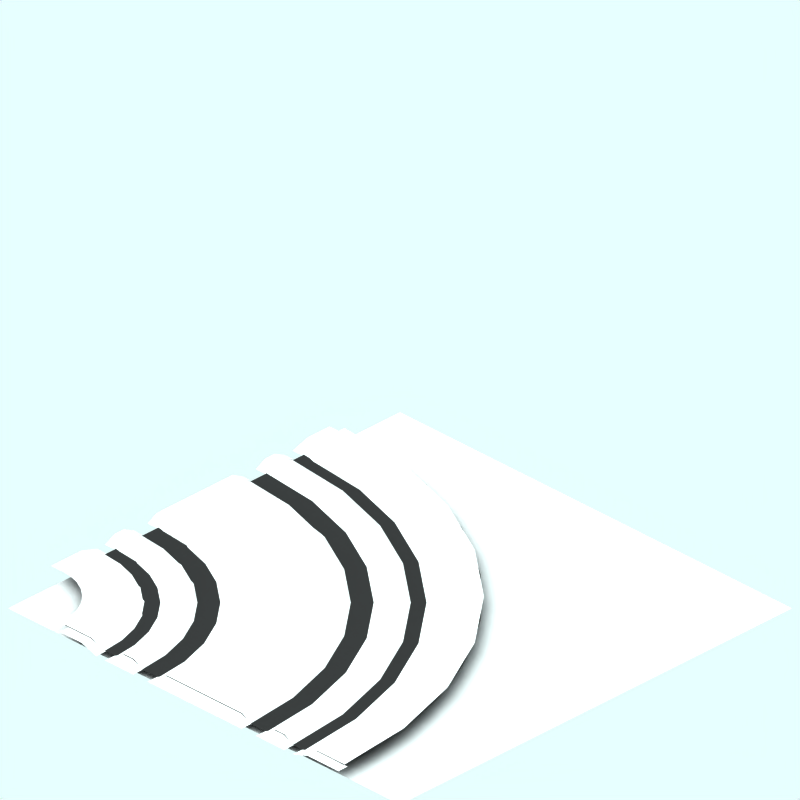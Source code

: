 # Source: sw.blend  (saved by Blender 2.42.0; exported with 4.5.12 LTS)
import bpy
from mathutils import Matrix  # noqa: F401  (used for matrix-valued properties, if any)

bpy.ops.wm.read_factory_settings(use_empty=True)
scene = bpy.context.scene
scene.name = 'Scene'

# ---- collections
col_collection_1 = bpy.data.collections.new('Collection 1'); scene.collection.children.link(col_collection_1)
col_collection_2 = bpy.data.collections.new('Collection 2'); scene.collection.children.link(col_collection_2)
col_collection_2.hide_render = True
col_collection_2.hide_viewport = True
col_collection_3 = bpy.data.collections.new('Collection 3'); scene.collection.children.link(col_collection_3)

# ---- materials (node trees are filled in below, after node groups)
mat_snow = bpy.data.materials.new('Snow')
mat_snow.alpha_threshold = 0.0
mat_snow.preview_render_type = 'FLAT'
mat_snow.roughness = 0.5
mat_snow.line_color = (0.0, 0.0, 0.0, 1.0)
mat_pavings = bpy.data.materials.new('Pavings')
mat_pavings.alpha_threshold = 0.0
mat_pavings.preview_render_type = 'CUBE'
mat_pavings.diffuse_color = (0.16, 0.16, 0.16, 1.0)
mat_pavings.specular_color = (1.0, 0.9999, 0.9999)
mat_pavings.roughness = 0.5
mat_pavings.line_color = (0.0, 0.0, 0.0, 1.0)
mat_pavingsdark = bpy.data.materials.new('PavingsDark')
mat_pavingsdark.alpha_threshold = 0.0
mat_pavingsdark.preview_render_type = 'CUBE'
mat_pavingsdark.diffuse_color = (0.16, 0.16, 0.16, 1.0)
mat_pavingsdark.specular_color = (1.0, 0.9999, 0.9999)
mat_pavingsdark.roughness = 0.5
mat_pavingsdark.line_color = (0.0, 0.0, 0.0, 1.0)
mat_markiing1_001 = bpy.data.materials.new('Markiing1.001')
mat_markiing1_001.alpha_threshold = 0.0
mat_markiing1_001.preview_render_type = 'CUBE'
mat_markiing1_001.diffuse_color = (1.0, 0.9999, 0.9999, 1.0)
mat_markiing1_001.specular_color = (1.0, 0.9999, 0.9999)
mat_markiing1_001.roughness = 0.5
mat_markiing1_001.line_color = (0.0, 0.0, 0.0, 1.0)
mat_tarmac_001 = bpy.data.materials.new('Tarmac.001')
mat_tarmac_001.alpha_threshold = 0.0
mat_tarmac_001.preview_render_type = 'CUBE'
mat_tarmac_001.diffuse_color = (0.16, 0.16, 0.16, 1.0)
mat_tarmac_001.specular_color = (1.0, 0.9999, 0.9999)
mat_tarmac_001.roughness = 0.5
mat_tarmac_001.line_color = (0.0, 0.0, 0.0, 1.0)
mat_transparent = bpy.data.materials.new('Transparent')
mat_transparent.alpha_threshold = 0.0
mat_transparent.preview_render_type = 'FLAT'
mat_transparent.roughness = 0.5

# ---- material node trees

# ---- world
world_world = bpy.data.worlds.new('World'); scene.world = world_world
world_world.color = (0.9059, 1.0, 1.0)
world_world.use_sun_shadow = False
world_world.sun_shadow_jitter_overblur = 0.0
world_world.cycles.sampling_method = 'MANUAL'
world_world.cycles.sample_map_resolution = 256

# ---- cameras
cam_camera_001 = bpy.data.cameras.new('Camera.001')
cam_camera_001.type = 'ORTHO'
cam_camera_001.passepartout_alpha = 0.2
cam_camera_001.clip_end = 100.0
cam_camera_001.lens = 35.0
cam_camera_001.ortho_scale = 12.0
cam_camera_001.display_size = 5.91
cam_camera_001.show_passepartout = False
cam_camera_001.show_safe_areas = True
cam_camera_001.dof.focus_distance = 0.0
cam_camera_001.dof.aperture_fstop = 128.0

# ---- lights
light_lamp = bpy.data.lights.new('Lamp', 'SUN')
light_lamp.transmission_factor = 0.0
light_lamp.angle = 1.571
light_lamp.energy = 0.028
light_lamp.shadow_buffer_clip_start = 0.5
light_lamp.shadow_soft_size = 1.0
light_lamp.shadow_cascade_max_distance = 1000.0
light_lamp.cycles.use_multiple_importance_sampling = False

# ---- meshes
me_circle_028 = bpy.data.meshes.new('Circle.028')
me_circle_028.from_pydata([(0.9862, 0.7951, 0.1079), (1.874, -0.2863, 0.1079), (2.533, -1.52, 0.1079), (2.939, -2.859, 0.1079), (3.076, -4.251, 0.1079), (-4.06, 2.885, 0.1079), (-2.668, 2.748, 0.1079), (-1.329, 2.342, 0.1079), (-0.09521, 1.683, 0.1079), (0.5786, 0.3886, 0.1079), (1.394, -0.6054, 0.1079), (2.001, -1.74, 0.1079), (2.374, -2.97, 0.1079), (2.5, -4.25, 0.1079), (-4.06, 2.31, 0.1079), (-2.78, 2.184, 0.1079), (-1.55, 1.811, 0.1079), (-0.4154, 1.204, 0.1079), (-4.06, 1.99, -0.01213), (-2.843, 1.87, -0.01213), (-1.672, 1.515, -0.01213), (-0.5932, 0.9384, -0.01213), (0.3524, 0.1624, -0.01213), (1.128, -0.7832, -0.01213), (1.705, -1.862, -0.01213), (2.06, -3.033, -0.01213), (2.18, -4.25, -0.01213), (-2.038, -2.228, -0.01213), (-1.682, -2.661, -0.01213), (-1.418, -3.156, -0.01213), (-1.255, -3.692, -0.01213), (-1.2, -4.25, -0.01213), (-4.06, -1.39, -0.01213), (-3.502, -1.445, -0.01213), (-2.966, -1.608, -0.01213), (-2.471, -1.872, -0.01213), (0.08382, -0.1062, 0.1079), (0.8126, -0.9942, 0.1079), (1.354, -2.007, 0.1079), (1.688, -3.107, 0.1079), (1.8, -4.25, 0.1079), (-4.06, 1.61, 0.1079), (-2.917, 1.498, 0.1079), (-1.817, 1.164, 0.1079), (-0.8042, 0.6226, 0.1079), (-4.06, 1.21, -0.01213), (-2.995, 1.105, -0.01213), (-1.971, 0.7944, -0.01213), (-1.027, 0.2898, -0.01213), (-0.1992, -0.3892, -0.01213), (0.4798, -1.217, -0.01213), (0.9844, -2.161, -0.01213), (1.295, -3.185, -0.01213), (1.4, -4.25, -0.01213), (-2.462, -2.652, -0.01213), (-2.181, -2.994, -0.01213), (-1.972, -3.385, -0.01213), (-1.843, -3.809, -0.01213), (-1.8, -4.25, -0.01213), (-4.06, -1.99, -0.01213), (-3.619, -2.033, -0.01213), (-3.195, -2.162, -0.01213), (-2.804, -2.371, -0.01213), (-2.178, -2.368, 0.1079), (-1.847, -2.771, 0.1079), (-1.601, -3.231, 0.1079), (-1.449, -3.731, 0.1079), (-1.398, -4.25, 0.1079), (-4.06, -1.588, 0.1079), (-3.541, -1.639, 0.1079), (-3.041, -1.791, 0.1079), (-2.581, -2.037, 0.1079), (-1.684, -1.874, 0.1079), (-1.266, -2.383, 0.1079), (-0.9558, -2.964, 0.1079), (-0.7646, -3.594, 0.1079), (-0.7, -4.25, 0.1079), (-4.06, -0.89, 0.1079), (-3.404, -0.9546, 0.1079), (-2.774, -1.146, 0.1079), (-2.193, -1.456, 0.1079), (0.2249, 0.03495, -0.01213), (0.9786, -0.8833, -0.01213), (1.539, -1.931, -0.01213), (1.883, -3.068, -0.01213), (2.0, -4.25, -0.01213), (-4.06, 1.81, -0.01213), (-2.878, 1.693, -0.01213), (-1.741, 1.349, -0.01213), (-0.6933, 0.7886, -0.01213), (-0.4113, -0.6013, -0.01213), (0.2304, -1.383, -0.01213), (0.7072, -2.275, -0.01213), (1.001, -3.243, -0.01213), (1.1, -4.25, -0.01213), (-4.06, 0.91, -0.01213), (-3.053, 0.8109, -0.01213), (-2.085, 0.5172, -0.01213), (-1.193, 0.04038, -0.01213), (-4.06, 1.41, 0.1079), (-2.956, 1.301, 0.1079), (-1.894, 0.9792, 0.1079), (-0.9155, 0.4561, 0.1079), (-0.05777, -0.2478, 0.1079), (0.6461, -1.105, 0.1079), (1.169, -2.084, 0.1079), (1.491, -3.146, 0.1079), (1.6, -4.25, 0.1079), (-4.06, 0.71, 0.1079), (-3.092, 0.6147, 0.1079), (-2.162, 0.3324, 0.1079), (-1.304, -0.1259, 0.1079), (-0.5527, -0.7427, 0.1079), (0.06409, -1.494, 0.1079), (0.5224, -2.352, 0.1079), (0.8047, -3.282, 0.1079), (0.9, -4.25, 0.1079), (-1.826, -2.016, -0.01213), (-1.433, -2.494, -0.01213), (-1.141, -3.041, -0.01213), (-0.9607, -3.634, -0.01213), (-0.9, -4.25, -0.01213), (-4.06, -1.09, -0.01213), (-3.444, -1.151, -0.01213), (-2.851, -1.331, -0.01213), (-2.304, -1.623, -0.01213), (-2.321, -2.511, 0.1079), (-2.015, -2.883, 0.1079), (-1.787, -3.309, 0.1079), (-1.647, -3.77, 0.1079), (-1.6, -4.25, 0.1079), (-4.06, -1.79, 0.1079), (-3.58, -1.837, 0.1079), (-3.119, -1.977, 0.1079), (-2.693, -2.205, 0.1079)], [], [(6, 5, 14), (7, 6, 14), (15, 14, 18), (7, 14, 15), (8, 7, 15), (16, 15, 18), (8, 15, 16), (16, 18, 19), (16, 19, 20), (17, 16, 20), (8, 16, 17), (87, 86, 41), (42, 87, 41), (88, 87, 42), (42, 41, 99), (0, 8, 17), (17, 20, 21), (100, 42, 99), (43, 42, 100), (88, 42, 43), (100, 99, 45), (89, 88, 43), (46, 100, 45), (101, 100, 46), (43, 100, 101), (9, 17, 21), (0, 17, 9), (44, 43, 101), (89, 43, 44), (101, 46, 47), (102, 101, 47), (44, 101, 102), (9, 21, 22), (96, 95, 108), (97, 96, 108), (102, 47, 48), (81, 89, 44), (1, 0, 9), (109, 108, 77), (97, 108, 109), (36, 44, 102), (81, 44, 36), (110, 109, 77), (97, 109, 110), (98, 97, 110), (103, 102, 48), (36, 102, 103), (10, 9, 22), (1, 9, 10), (111, 110, 77), (98, 110, 111), (103, 48, 49), (10, 22, 23), (90, 98, 111), (82, 81, 36), (37, 36, 103), (82, 36, 37), (112, 111, 77), (90, 111, 112), (104, 103, 49), (37, 103, 104), (2, 1, 10), (104, 49, 50), (91, 90, 112), (11, 10, 23), (2, 10, 11), (78, 112, 77), (113, 112, 78), (91, 112, 113), (11, 23, 24), (83, 82, 37), (78, 77, 122), (79, 78, 122), (113, 78, 79), (38, 37, 104), (83, 37, 38), (79, 122, 123), (105, 104, 50), (38, 104, 105), (80, 79, 123), (113, 79, 80), (80, 123, 124), (105, 50, 51), (80, 124, 125), (92, 91, 113), (33, 32, 68), (34, 33, 68), (72, 80, 125), (113, 80, 72), (114, 113, 72), (92, 113, 114), (3, 2, 11), (131, 68, 59), (69, 68, 131), (34, 68, 69), (35, 34, 69), (72, 125, 117), (70, 69, 131), (35, 69, 70), (12, 11, 24), (3, 11, 12), (132, 131, 59), (70, 131, 132), (71, 70, 132), (35, 70, 71), (133, 132, 59), (71, 132, 133), (12, 24, 25), (27, 35, 71), (73, 72, 117), (114, 72, 73), (84, 83, 38), (60, 133, 59), (134, 133, 60), (71, 133, 134), (39, 38, 105), (84, 38, 39), (73, 117, 118), (134, 60, 61), (63, 71, 134), (27, 71, 63), (106, 105, 51), (39, 105, 106), (106, 51, 52), (134, 61, 62), (126, 134, 62), (63, 134, 126), (28, 27, 63), (93, 92, 114), (115, 114, 73), (93, 114, 115), (64, 63, 126), (28, 63, 64), (126, 62, 54), (74, 73, 118), (115, 73, 74), (74, 118, 119), (127, 126, 54), (64, 126, 127), (127, 54, 55), (29, 28, 64), (65, 64, 127), (29, 64, 65), (4, 3, 12), (128, 127, 55), (65, 127, 128), (75, 74, 119), (115, 74, 75), (13, 12, 25), (4, 12, 13), (128, 55, 56), (13, 25, 26), (75, 119, 120), (85, 84, 39), (40, 39, 106), (85, 39, 40), (107, 106, 52), (40, 106, 107), (30, 29, 65), (107, 52, 53), (66, 65, 128), (30, 65, 66), (94, 93, 115), (116, 115, 75), (94, 115, 116), (129, 128, 56), (66, 128, 129), (129, 56, 57), (76, 75, 120), (116, 75, 76), (76, 120, 121), (31, 30, 66), (67, 66, 129), (31, 66, 67), (130, 129, 57), (67, 129, 130), (130, 57, 58)])
me_circle_028.materials.append(mat_snow)
me_circle_028.use_remesh_preserve_volume = False
me_circle_028.use_remesh_preserve_attributes = False
me_circle_028.use_mirror_vertex_groups = False
me_circle_028.update()
me_circle_010 = bpy.data.meshes.new('Circle.010')
me_circle_010.from_pydata([(-2.589, -2.779, -0.01213), (-2.33, -3.094, -0.01213), (-2.138, -3.454, -0.01213), (-2.02, -3.844, -0.01213), (-1.98, -4.25, -0.01213), (-4.06, -2.17, -0.01213), (-3.654, -2.21, -0.01213), (-3.264, -2.328, -0.01213), (-2.904, -2.52, -0.01213), (-2.815, -3.005, 0.1079), (-2.597, -3.272, 0.1079), (-2.434, -3.576, 0.1079), (-2.334, -3.907, 0.1079), (-2.3, -4.25, 0.1079), (-4.06, -2.49, 0.1079), (-3.717, -2.524, 0.1079), (-3.386, -2.624, 0.1079), (-3.082, -2.787, 0.1079), (-3.275, -3.465, 0.1079), (-3.137, -3.633, 0.1079), (-3.034, -3.825, 0.1079), (-2.971, -4.033, 0.1079), (-2.95, -4.25, 0.1079), (-4.06, -3.14, 0.1079), (-3.843, -3.161, 0.1079), (-3.635, -3.224, 0.1079), (-3.443, -3.327, 0.1079)], [], [(6, 5, 14), (7, 6, 14), (8, 7, 14), (15, 14, 23), (8, 14, 15), (0, 8, 15), (16, 15, 23), (0, 15, 16), (17, 16, 23), (0, 16, 17), (1, 0, 17), (9, 17, 23), (1, 17, 9), (10, 9, 23), (1, 9, 10), (2, 1, 10), (10, 23, 24), (10, 24, 25), (10, 25, 26), (11, 10, 26), (2, 10, 11), (11, 26, 18), (3, 2, 11), (11, 18, 19), (12, 11, 19), (3, 11, 12), (12, 19, 20), (12, 20, 21), (4, 3, 12), (13, 12, 21), (4, 12, 13), (13, 21, 22)])
me_circle_010.materials.append(mat_snow)
me_circle_010.use_remesh_preserve_volume = False
me_circle_010.use_remesh_preserve_attributes = False
me_circle_010.use_mirror_vertex_groups = False
me_circle_010.update()
me_circle_003 = bpy.data.meshes.new('Circle.003')
me_circle_003.from_pydata([(-2.851, 4.057, 0.1001), (-2.858, 3.92, 0.1001), (-2.878, 3.784, 0.1001), (-2.911, 3.65, 0.1001), (-2.958, 3.521, 0.1001), (-3.016, 3.397, 0.1001), (-3.087, 3.279, 0.1001), (-3.169, 3.169, 0.1001), (-3.261, 3.067, 0.1001), (-3.363, 2.975, 0.1001), (-3.473, 2.893, 0.1001), (-3.591, 2.822, 0.1001), (-3.715, 2.764, 0.1001), (-3.845, 2.717, 0.1001), (-3.978, 2.684, 0.1001), (-4.114, 2.664, 0.1001), (-4.249, 2.66, 0.1001), (-3.052, 4.058, 0.1001), (-3.057, 3.94, 0.1001), (-3.075, 3.824, 0.1001), (-3.103, 3.709, 0.1001), (-3.143, 3.599, 0.1001), (-3.193, 3.492, 0.1001), (-3.254, 3.391, 0.1001), (-3.324, 3.296, 0.1001), (-3.403, 3.209, 0.1001), (-3.49, 3.13, 0.1001), (-3.585, 3.06, 0.1001), (-3.686, 2.999, 0.1001), (-3.792, 2.949, 0.1001), (-3.903, 2.909, 0.1001), (-4.017, 2.881, 0.1001), (-4.134, 2.864, 0.1001), (-4.25, 2.86, 0.1001)], [], [(0, 1, 18, 17), (2, 1, 18, 19), (3, 2, 19, 20), (4, 3, 20, 21), (5, 4, 21, 22), (6, 5, 22, 23), (7, 6, 23, 24), (8, 7, 24, 25), (9, 8, 25, 26), (10, 9, 26, 27), (11, 10, 27, 28), (12, 11, 28, 29), (13, 12, 29, 30), (14, 13, 30, 31), (15, 14, 31, 32), (16, 15, 32, 33)])
me_circle_003.materials.append(mat_pavings)
me_circle_003.use_remesh_preserve_volume = False
me_circle_003.use_remesh_preserve_attributes = False
me_circle_003.use_mirror_vertex_groups = False
me_circle_003.update()
me_circle_002 = bpy.data.meshes.new('Circle.002')
me_circle_002.from_pydata([(2.661, 4.058, 0.1001), (2.628, 3.38, 0.1001), (2.528, 2.708, 0.1001), (2.363, 2.049, 0.1001), (2.134, 1.41, 0.1001), (1.844, 0.7955, 0.1001), (1.494, 0.2129, 0.1001), (1.09, -0.3326, 0.1001), (0.6337, -0.8359, 0.1001), (0.1304, -1.292, 0.1001), (-0.4152, -1.697, 0.1001), (-0.9978, -2.046, 0.1001), (-1.612, -2.336, 0.1001), (-2.251, -2.565, 0.1001), (-2.91, -2.73, 0.1001), (-3.582, -2.83, 0.1001), (-4.253, -2.851, 0.1001), (2.859, 4.058, 0.1001), (2.825, 3.359, 0.1001), (2.723, 2.668, 0.1001), (2.553, 1.99, 0.1001), (2.317, 1.332, 0.1001), (2.018, 0.6998, 0.1001), (1.659, 0.1002, 0.1001), (1.243, -0.4613, 0.1001), (0.7731, -0.9792, 0.1001), (0.2552, -1.449, 0.1001), (-0.3063, -1.865, 0.1001), (-0.9059, -2.224, 0.1001), (-1.538, -2.523, 0.1001), (-2.196, -2.759, 0.1001), (-2.874, -2.929, 0.1001), (-3.566, -3.031, 0.1001), (-4.256, -3.053, 0.1001)], [], [(1, 0, 17, 18), (1, 2, 19, 18), (3, 2, 19, 20), (4, 3, 20, 21), (5, 4, 21, 22), (5, 6, 23, 22), (7, 6, 23, 24), (8, 7, 24, 25), (9, 8, 25, 26), (10, 9, 26, 27), (11, 10, 27, 28), (12, 11, 28, 29), (13, 12, 29, 30), (14, 13, 30, 31), (15, 14, 31, 32), (16, 15, 32, 33)])
me_circle_002.materials.append(mat_pavings)
me_circle_002.use_remesh_preserve_volume = False
me_circle_002.use_remesh_preserve_attributes = False
me_circle_002.use_mirror_vertex_groups = False
me_circle_002.update()
me_circle_001 = bpy.data.meshes.new('Circle.001')
me_circle_001.from_pydata([(-2.851, 4.057, 4.578e-05), (-2.858, 3.92, 4.578e-05), (-2.878, 3.784, 4.578e-05), (-2.911, 3.65, 4.578e-05), (-2.958, 3.521, 4.578e-05), (-3.016, 3.397, 4.578e-05), (-3.087, 3.279, 4.578e-05), (-3.169, 3.169, 4.578e-05), (-3.261, 3.067, 4.578e-05), (-3.363, 2.975, 4.578e-05), (-3.473, 2.893, 4.578e-05), (-3.591, 2.822, 4.578e-05), (-3.715, 2.764, 4.578e-05), (-3.845, 2.717, 4.578e-05), (-3.978, 2.684, 4.578e-05), (-4.114, 2.664, 4.578e-05), (-4.249, 2.66, 4.578e-05), (-2.851, 4.057, 0.1001), (-2.858, 3.92, 0.1001), (-2.878, 3.784, 0.1001), (-2.911, 3.65, 0.1001), (-2.958, 3.521, 0.1001), (-3.016, 3.397, 0.1001), (-3.087, 3.279, 0.1001), (-3.169, 3.169, 0.1001), (-3.261, 3.067, 0.1001), (-3.363, 2.975, 0.1001), (-3.473, 2.893, 0.1001), (-3.591, 2.822, 0.1001), (-3.715, 2.764, 0.1001), (-3.845, 2.717, 0.1001), (-3.978, 2.684, 0.1001), (-4.114, 2.664, 0.1001), (-4.249, 2.66, 0.1001)], [], [(1, 0, 17, 18), (2, 1, 18, 19), (3, 2, 19, 20), (4, 3, 20, 21), (5, 4, 21, 22), (6, 5, 22, 23), (7, 6, 23, 24), (8, 7, 24, 25), (9, 8, 25, 26), (10, 9, 26, 27), (11, 10, 27, 28), (12, 11, 28, 29), (13, 12, 29, 30), (14, 13, 30, 31), (15, 14, 31, 32), (16, 15, 32, 33)])
me_circle_001.materials.append(mat_pavingsdark)
me_circle_001.use_remesh_preserve_volume = False
me_circle_001.use_remesh_preserve_attributes = False
me_circle_001.use_mirror_vertex_groups = False
me_circle_001.update()
me_circle = bpy.data.meshes.new('Circle')
me_circle.from_pydata([(2.661, 4.058, 4.578e-05), (2.628, 3.38, 4.578e-05), (2.528, 2.708, 4.578e-05), (2.363, 2.049, 4.578e-05), (2.134, 1.41, 4.578e-05), (1.844, 0.7955, 4.578e-05), (1.494, 0.2129, 4.578e-05), (1.09, -0.3326, 4.578e-05), (0.6337, -0.8359, 4.578e-05), (0.1304, -1.292, 4.578e-05), (-0.4152, -1.697, 4.578e-05), (-0.9978, -2.046, 4.578e-05), (-1.612, -2.336, 4.578e-05), (-2.251, -2.565, 4.578e-05), (-2.91, -2.73, 4.578e-05), (-3.582, -2.83, 4.578e-05), (-4.253, -2.851, 4.578e-05), (2.661, 4.058, 0.1001), (2.628, 3.38, 0.1001), (2.528, 2.708, 0.1001), (2.363, 2.049, 0.1001), (2.134, 1.41, 0.1001), (1.844, 0.7955, 0.1001), (1.494, 0.2129, 0.1001), (1.09, -0.3326, 0.1001), (0.6337, -0.8359, 0.1001), (0.1304, -1.292, 0.1001), (-0.4152, -1.697, 0.1001), (-0.9978, -2.046, 0.1001), (-1.612, -2.336, 0.1001), (-2.251, -2.565, 0.1001), (-2.91, -2.73, 0.1001), (-3.582, -2.83, 0.1001), (-4.253, -2.851, 0.1001)], [], [(1, 0, 17, 18), (2, 1, 18, 19), (3, 2, 19, 20), (4, 3, 20, 21), (5, 4, 21, 22), (6, 5, 22, 23), (7, 6, 23, 24), (8, 7, 24, 25), (9, 8, 25, 26), (10, 9, 26, 27), (11, 10, 27, 28), (12, 11, 28, 29), (13, 12, 29, 30), (14, 13, 30, 31), (15, 14, 31, 32), (16, 15, 32, 33)])
me_circle.materials.append(mat_pavingsdark)
me_circle.use_remesh_preserve_volume = False
me_circle.use_remesh_preserve_attributes = False
me_circle.use_mirror_vertex_groups = False
me_circle.update()
me_circle_009 = bpy.data.meshes.new('Circle.009')
me_circle_009.from_pydata([(-0.1984, 3.658, 0.01024), (-0.257, 3.263, 0.01024), (-0.354, 2.876, 0.01024), (-0.4884, 2.5, 0.01024), (-1.102, 1.476, 0.01024), (-1.37, 1.181, 0.01024), (-1.666, 0.9126, 0.01024), (-2.69, 0.2989, 0.01024), (-3.066, 0.1644, 0.01024), (-3.453, 0.06741, 0.01024), (-3.848, 0.008839, 0.01024), (-0.02197, 3.641, 0.01024), (-0.08309, 3.229, 0.01024), (-0.1843, 2.825, 0.01024), (-0.3246, 2.433, 0.01024), (-0.9651, 1.364, 0.01024), (-1.245, 1.055, 0.01024), (-1.553, 0.7757, 0.01024), (-2.622, 0.1353, 0.01024), (-3.014, -0.005047, 0.01024), (-3.418, -0.1063, 0.01024), (-3.83, -0.1674, 0.01024), (-0.9832, 1.637, 0.01024), (-0.841, 1.531, 0.01024), (-1.721, 0.6516, 0.01024), (-1.826, 0.7937, 0.01024)], [], [(1, 0, 11, 12), (2, 1, 12, 13), (3, 2, 13, 14), (5, 4, 15, 16), (6, 5, 16, 17), (8, 7, 18, 19), (9, 8, 19, 20), (10, 9, 20, 21), (17, 24, 25, 6), (4, 22, 23, 15)])
me_circle_009.materials.append(mat_markiing1_001)
me_circle_009.use_remesh_preserve_volume = False
me_circle_009.use_remesh_preserve_attributes = False
me_circle_009.use_mirror_vertex_groups = False
me_circle_009.update()
me_circle_005 = bpy.data.meshes.new('Circle.005')
me_circle_005.from_pydata([(-2.851, 4.057, 4.578e-05), (-2.858, 3.92, 4.578e-05), (-2.878, 3.784, 4.578e-05), (-2.911, 3.65, 4.578e-05), (-2.958, 3.521, 4.578e-05), (-3.016, 3.397, 4.578e-05), (-3.087, 3.279, 4.578e-05), (-3.169, 3.169, 4.578e-05), (-3.261, 3.067, 4.578e-05), (-3.363, 2.975, 4.578e-05), (-3.473, 2.893, 4.578e-05), (-3.591, 2.822, 4.578e-05), (-3.715, 2.764, 4.578e-05), (-3.845, 2.717, 4.578e-05), (-3.978, 2.684, 4.578e-05), (-4.114, 2.664, 4.578e-05), (-4.249, 2.66, 4.578e-05), (2.661, 4.058, 4.578e-05), (2.628, 3.38, 4.578e-05), (2.528, 2.708, 4.578e-05), (2.363, 2.049, 4.578e-05), (2.134, 1.41, 4.578e-05), (1.844, 0.7955, 4.578e-05), (1.494, 0.2129, 4.578e-05), (1.09, -0.3326, 4.578e-05), (0.6337, -0.8359, 4.578e-05), (0.1304, -1.292, 4.578e-05), (-0.4152, -1.697, 4.578e-05), (-0.9978, -2.046, 4.578e-05), (-1.612, -2.336, 4.578e-05), (-2.251, -2.565, 4.578e-05), (-2.91, -2.73, 4.578e-05), (-3.582, -2.83, 4.578e-05), (-4.253, -2.851, 4.578e-05)], [], [(1, 0, 17, 18), (2, 1, 18, 19), (3, 2, 19, 20), (4, 3, 20, 21), (5, 4, 21, 22), (6, 5, 22, 23), (7, 6, 23, 24), (8, 7, 24, 25), (9, 8, 25, 26), (10, 9, 26, 27), (11, 10, 27, 28), (12, 11, 28, 29), (13, 12, 29, 30), (14, 13, 30, 31), (15, 14, 31, 32), (16, 15, 32, 33)])
me_circle_005.materials.append(mat_tarmac_001)
me_circle_005.use_remesh_preserve_volume = False
me_circle_005.use_remesh_preserve_attributes = False
me_circle_005.use_mirror_vertex_groups = False
me_circle_005.update()
me_plane_005 = bpy.data.meshes.new('Plane.005')
me_plane_005.from_pydata([(4.25, 4.06, -0.09987), (4.25, -4.25, -0.09987), (-4.06, -4.25, -0.09987), (-4.06, 4.06, -0.09987)], [], [(0, 3, 2, 1)])
me_plane_005.materials.append(mat_transparent)
me_plane_005.use_remesh_preserve_volume = False
me_plane_005.use_remesh_preserve_attributes = False
me_plane_005.use_mirror_vertex_groups = False
me_plane_005.update()
me_cube_002 = bpy.data.meshes.new('Cube.002')
me_cube_002.from_pydata([(-3.14, 0.1003, -4.06), (-2.17, 9.105e-07, -4.06), (-2.49, 0.1003, -4.06), (2.31, 0.1003, -4.06), (1.99, -5.201e-07, -4.06), (2.77, 0.1003, -4.06), (-1.79, 0.1, -4.06), (-1.99, -2.14e-07, -4.06), (-1.39, 6.8e-07, -4.06), (-1.59, 0.1, -4.06), (1.41, 0.1, -4.06), (1.21, -2.14e-07, -4.06), (1.81, 6.8e-07, -4.06), (1.61, 0.1, -4.06), (-0.89, 0.1, -4.06), (-1.09, -2.14e-07, -4.06), (0.91, 6.8e-07, -4.06), (0.71, 0.1, -4.06), (-4.25, 0.1, 0.89), (-4.25, -6.028e-07, 1.09), (-4.25, 4.422e-07, -0.91), (-4.25, 0.1, -0.71), (-4.25, 0.1, 1.79), (-4.25, -6.708e-07, 1.99), (-4.25, 2.686e-07, 1.39), (-4.25, 0.1, 1.59), (-4.25, 0.1, -1.41), (-4.25, -4.292e-07, -1.21), (-4.25, 5.102e-07, -1.81), (-4.25, 0.1, -1.61), (-4.25, 0.1003, 3.14), (-4.25, 4.401e-07, 2.17), (-4.25, 0.1003, 2.49), (-4.25, 0.1003, -2.31), (-4.25, -6.763e-07, -1.99), (-4.25, 0.1003, -2.77), (-4.45, 0.1003, -2.77), (-4.45, -6.763e-07, -1.99), (-4.45, 0.1003, -2.31), (-4.45, 0.1003, 2.49), (-4.45, 4.401e-07, 2.17), (-4.45, 0.1003, 3.14), (-4.45, 0.1, -1.61), (-4.45, 5.102e-07, -1.81), (-4.45, -4.292e-07, -1.21), (-4.45, 0.1, -1.41), (-4.45, 0.1, 1.59), (-4.45, 2.686e-07, 1.39), (-4.45, -6.708e-07, 1.99), (-4.45, 0.1, 1.79), (-4.45, 0.1, -0.71), (-4.45, 4.422e-07, -0.91), (-4.45, -6.028e-07, 1.09), (-4.45, 0.1, 0.89), (0.71, 0.1, -4.26), (0.91, 5.211e-07, -4.26), (-1.09, -3.73e-07, -4.26), (-0.89, 0.1, -4.26), (1.61, 0.1, -4.26), (1.81, 5.211e-07, -4.26), (1.21, -3.73e-07, -4.26), (1.41, 0.1, -4.26), (-1.59, 0.1, -4.26), (-1.39, 5.211e-07, -4.26), (-1.99, -3.73e-07, -4.26), (-1.79, 0.1, -4.26), (2.77, 0.1003, -4.26), (1.99, -6.79e-07, -4.26), (2.31, 0.1003, -4.26), (-2.49, 0.1003, -4.26), (-2.17, 7.515e-07, -4.26), (-3.14, 0.1003, -4.26)], [], [(6, 9, 8, 7), (10, 13, 12, 11), (14, 17, 16, 15), (18, 21, 20, 19), (22, 25, 24, 23), (26, 29, 28, 27), (35, 33, 38, 36), (34, 33, 38, 37), (32, 30, 41, 39), (32, 31, 40, 39), (29, 26, 45, 42), (28, 29, 42, 43), (27, 28, 43, 44), (26, 27, 44, 45), (25, 22, 49, 46), (24, 25, 46, 47), (23, 24, 47, 48), (22, 23, 48, 49), (21, 18, 53, 50), (20, 21, 50, 51), (19, 20, 51, 52), (18, 19, 52, 53), (51, 50, 53, 52), (47, 46, 49, 48), (43, 42, 45, 44), (17, 14, 57, 54), (16, 17, 54, 55), (15, 16, 55, 56), (14, 15, 56, 57), (13, 10, 61, 58), (12, 13, 58, 59), (11, 12, 59, 60), (10, 11, 60, 61), (9, 6, 65, 62), (8, 9, 62, 63), (7, 8, 63, 64), (6, 7, 64, 65), (5, 3, 68, 66), (4, 3, 68, 67), (2, 0, 71, 69), (2, 1, 70, 69), (63, 62, 65, 64), (59, 58, 61, 60), (55, 54, 57, 56)])
me_cube_002.materials.append(mat_snow)
me_cube_002.use_remesh_preserve_volume = False
me_cube_002.use_remesh_preserve_attributes = False
me_cube_002.use_mirror_vertex_groups = False
me_cube_002.update()
me_sphere = bpy.data.meshes.new('Sphere')
me_sphere.from_pydata([(-1.333e-06, 1.25e-06, 31.62), (-22.88, 16.62, 14.14), (8.74, 26.9, 14.14), (28.28, 4.856e-07, 14.14), (-8.74, 26.9, -14.14), (22.88, 16.62, -14.14), (-28.28, -7.508e-07, -14.14), (1.432e-06, -1.515e-06, -31.62), (-13.45, 9.772, 26.9), (5.137, 15.81, 26.9), (-8.313, 25.58, 16.63), (-26.9, 5.941e-07, 16.63), (16.63, 1.043e-06, 26.9), (21.76, 15.81, 16.63), (-30.08, 9.772, -1.941e-06), (-18.59, 25.58, -2.13e-06), (4.973e-08, 31.62, -1.581e-06), (18.59, 25.58, -5.047e-07), (30.08, 9.772, 6.886e-07), (-21.76, 15.81, -16.63), (8.313, 25.58, -16.63), (26.9, -8.593e-07, -16.63), (-16.63, -1.308e-06, -26.9), (-5.137, 15.81, -26.9), (13.45, 9.772, -26.9), (-24.33, 17.68, -2.035e-06), (-20.73, 21.1, 7.071), (-21.46, 21.63, -2.082e-06), (-19.66, 23.34, 3.536), (-22.53, 19.39, 3.536), (-22.9, 19.65, -2.059e-06), (-20.02, 23.61, -2.106e-06), (-20.2, 22.22, 5.303), (-19.12, 24.46, 1.768), (-21.63, 20.25, 5.303), (-23.43, 18.53, 1.768), (-20.56, 22.49, 1.768), (-21.1, 21.37, 3.536), (-22.0, 20.51, 1.768), (-22.18, 20.64, -2.071e-06), (-20.74, 22.62, -2.094e-06), (-19.93, 22.78, 4.419), (-19.39, 23.9, 2.652), (-22.08, 19.82, 4.419), (-22.98, 18.96, 2.652), (-21.01, 22.06, 0.8839), (-20.11, 22.92, 2.652), (-21.82, 20.38, 3.536), (-20.38, 22.36, 3.536), (-21.73, 21.07, 0.8839), (-22.26, 19.95, 2.652), (-20.29, 23.05, 0.8839), (-19.57, 24.04, 0.8839), (-19.84, 23.48, 1.768), (-20.83, 21.93, 2.652), (-21.55, 20.94, 2.652), (-21.28, 21.5, 1.768), (-23.16, 19.09, 0.8839), (-22.45, 20.08, 0.8839), (-22.71, 19.52, 1.768), (-21.37, 20.81, 4.419), (-20.65, 21.8, 4.419), (-20.92, 21.24, 5.303), (-6.725, 4.886, 29.26), (-18.17, 13.2, 20.52), (2.569, 7.906, 29.26), (6.939, 21.36, 20.52), (0.2137, 26.24, 15.38), (-15.6, 21.1, 15.38), (-24.89, 8.312, 15.38), (-29.18, 4.886, -7.071), (-26.48, 13.2, 7.071), (-13.66, 26.24, -7.071), (4.37, 29.26, 7.071), (-4.37, 29.26, -7.071), (13.66, 26.24, 7.071), (20.73, 21.1, -7.071), (-25.02, 7.906, -15.38), (-15.25, 21.36, -15.38), (-0.2137, 26.24, -15.38), (15.6, 21.1, -15.38), (-22.45, -1.03e-06, -20.52), (-8.313, -1.412e-06, -29.26), (-6.939, 21.36, -20.52), (-2.569, 7.906, -29.26), (18.17, 13.2, -20.52), (6.725, 4.886, -29.26), (-10.88, 17.68, 21.76), (-4.156, 12.79, 26.9), (-1.588, 20.7, 21.76), (-20.17, 4.886, 21.76), (-28.49, 4.886, 8.313), (-4.156, 28.6, 8.313), (-13.45, 25.58, 8.313), (-9.294, 28.6, -1.855e-06), (-25.92, 12.79, -8.313), (-20.17, 20.7, -8.313), (4.156, 28.6, -8.313), (9.294, 28.6, -1.043e-06), (13.45, 25.58, -8.313), (-13.45, 15.81, -21.76), (-19.19, 7.906, -21.76), (-10.88, 7.906, -26.9), (10.88, 17.68, -21.76), (1.588, 20.7, -21.76), (4.156, 12.79, -26.9), (-19.08, 24.81, 0.4419)], [], [(9, 13, 12), (3, 12, 13), (18, 3, 13), (13, 17, 18), (21, 18, 5), (30, 25, 19), (26, 32, 10), (25, 35, 1), (34, 26, 1), (31, 40, 19), (40, 27, 19), (27, 39, 19), (39, 30, 19), (32, 41, 10), (41, 28, 10), (28, 42, 10), (42, 33, 10), (51, 36, 45), (45, 40, 51), (31, 51, 40), (40, 45, 27), (51, 31, 52), (52, 53, 51), (36, 51, 53), (53, 52, 33), (42, 28, 46), (46, 53, 42), (33, 42, 53), (53, 46, 36), (54, 36, 46), (46, 48, 54), (37, 54, 48), (48, 46, 28), (54, 37, 55), (55, 56, 54), (36, 54, 56), (56, 55, 38), (49, 27, 45), (45, 56, 49), (38, 49, 56), (56, 45, 36), (50, 38, 55), (55, 47, 50), (29, 50, 47), (47, 55, 37), (30, 57, 25), (57, 35, 25), (57, 30, 58), (58, 59, 57), (35, 57, 59), (59, 58, 38), (50, 29, 44), (44, 59, 50), (38, 50, 59), (59, 44, 35), (49, 38, 58), (58, 39, 49), (27, 49, 39), (39, 58, 30), (60, 34, 43), (43, 47, 60), (37, 60, 47), (47, 43, 29), (60, 37, 61), (61, 62, 60), (34, 60, 62), (62, 61, 32), (34, 62, 26), (62, 32, 26), (41, 32, 61), (61, 48, 41), (28, 41, 48), (48, 61, 37), (35, 44, 1), (44, 29, 1), (29, 43, 1), (43, 34, 1), (68, 10, 87), (87, 64, 68), (1, 68, 64), (64, 87, 8), (88, 8, 87), (87, 89, 88), (9, 88, 89), (89, 87, 10), (67, 2, 66), (66, 89, 67), (10, 67, 89), (89, 66, 9), (88, 9, 65), (65, 63, 88), (8, 88, 63), (65, 0, 63), (90, 11, 69), (69, 64, 90), (8, 90, 64), (64, 69, 1), (9, 66, 13), (66, 2, 13), (0, 65, 12), (65, 9, 12), (91, 14, 71), (71, 69, 91), (11, 91, 69), (69, 71, 1), (92, 16, 73), (73, 67, 92), (10, 92, 67), (67, 73, 2), (92, 10, 93), (93, 94, 92), (16, 92, 94), (94, 93, 15), (72, 4, 74), (74, 94, 72), (15, 72, 94), (94, 74, 16), (17, 76, 18), (76, 5, 18), (2, 75, 13), (75, 17, 13), (77, 19, 95), (95, 70, 77), (6, 77, 70), (70, 95, 14), (78, 4, 72), (72, 96, 78), (19, 78, 96), (96, 72, 15), (79, 20, 97), (97, 74, 79), (4, 79, 74), (74, 97, 16), (98, 16, 97), (97, 99, 98), (17, 98, 99), (99, 97, 20), (80, 5, 76), (76, 99, 80), (20, 80, 99), (99, 76, 17), (98, 17, 75), (75, 73, 98), (16, 98, 73), (73, 75, 2), (100, 23, 83), (83, 78, 100), (19, 100, 78), (78, 83, 4), (100, 19, 101), (101, 102, 100), (23, 100, 102), (102, 101, 22), (82, 7, 84), (84, 102, 82), (22, 82, 102), (102, 84, 23), (81, 22, 101), (101, 77, 81), (6, 81, 77), (77, 101, 19), (103, 24, 85), (85, 80, 103), (20, 103, 80), (80, 85, 5), (103, 20, 104), (104, 105, 103), (24, 103, 105), (105, 104, 23), (84, 7, 86), (86, 105, 84), (23, 84, 105), (105, 86, 24), (83, 23, 104), (104, 79, 83), (4, 83, 79), (79, 104, 20), (5, 85, 21), (85, 24, 21), (14, 95, 25), (95, 19, 25), (1, 71, 25), (71, 14, 25), (10, 68, 26), (68, 1, 26), (19, 96, 31), (96, 15, 31), (15, 93, 33), (93, 10, 33), (52, 106, 33), (106, 15, 33), (15, 106, 31), (106, 52, 31)])
me_sphere.use_remesh_preserve_volume = False
me_sphere.use_remesh_preserve_attributes = False
me_sphere.use_mirror_vertex_groups = False
me_sphere.update()

# ---- objects
ob_circle_025 = bpy.data.objects.new('Circle.025', me_circle_028)
ob_circle_009 = bpy.data.objects.new('Circle.009', me_circle_010)
ob_circle_004 = bpy.data.objects.new('Circle.004', me_circle_003)
ob_circle_003 = bpy.data.objects.new('Circle.003', me_circle_002)
ob_circle_002 = bpy.data.objects.new('Circle.002', me_circle_001)
ob_circle_001 = bpy.data.objects.new('Circle.001', me_circle)
ob_circle = bpy.data.objects.new('Circle', me_circle_009)
ob_circle_005 = bpy.data.objects.new('Circle.005', me_circle_005)
ob_plane_005 = bpy.data.objects.new('Plane.005', me_plane_005)
ob_cube_003 = bpy.data.objects.new('Cube.003', me_cube_002)
ob_camera = bpy.data.objects.new('Camera', cam_camera_001)
ob_sphere = bpy.data.objects.new('Sphere', me_sphere)
ob_lamp_001 = bpy.data.objects.new('Lamp.001', light_lamp)

# ---- transforms, parenting, visibility, modifiers, constraints
ob_circle_025.location = (0.0, 0.0, 0.0)
ob_circle_025.lock_rotations_4d = False
ob_circle_025.empty_display_type = 'ARROWS'
ob_circle_025.color = (0.0, 0.0, 0.0, 1.0)
ob_circle_025.lineart.crease_threshold = 0.0
ob_circle_009.location = (0.0, 0.0, 0.0)
ob_circle_009.lock_rotations_4d = False
ob_circle_009.empty_display_type = 'ARROWS'
ob_circle_009.color = (0.0, 0.0, 0.0, 1.0)
ob_circle_009.lineart.crease_threshold = 0.0
ob_circle_004.location = (0.0, 0.0, 0.0)
ob_circle_004.rotation_euler = (0.0, -0.0, -4.712)
ob_circle_004.lock_rotations_4d = False
ob_circle_004.empty_display_type = 'ARROWS'
ob_circle_004.color = (0.0, 0.0, 0.0, 1.0)
ob_circle_004.lineart.crease_threshold = 0.0
ob_circle_003.location = (0.0, 0.0, 0.0)
ob_circle_003.rotation_euler = (0.0, -0.0, -4.712)
ob_circle_003.lock_rotations_4d = False
ob_circle_003.empty_display_type = 'ARROWS'
ob_circle_003.color = (0.0, 0.0, 0.0, 1.0)
ob_circle_003.lineart.crease_threshold = 0.0
ob_circle_002.location = (0.0, 0.0, 0.0)
ob_circle_002.rotation_euler = (0.0, -0.0, -4.712)
ob_circle_002.lock_rotations_4d = False
ob_circle_002.empty_display_type = 'ARROWS'
ob_circle_002.color = (0.0, 0.0, 0.0, 1.0)
ob_circle_002.lineart.crease_threshold = 0.0
ob_circle_001.location = (0.0, 0.0, 0.0)
ob_circle_001.rotation_euler = (0.0, -0.0, -4.712)
ob_circle_001.lock_rotations_4d = False
ob_circle_001.empty_display_type = 'ARROWS'
ob_circle_001.color = (0.0, 0.0, 0.0, 1.0)
ob_circle_001.lineart.crease_threshold = 0.0
ob_circle.location = (0.0, 0.0, 0.0)
ob_circle.rotation_euler = (0.0, -0.0, -4.712)
ob_circle.lock_rotations_4d = False
ob_circle.empty_display_type = 'ARROWS'
ob_circle.color = (0.0, 0.0, 0.0, 1.0)
ob_circle.lineart.crease_threshold = 0.0
ob_circle_005.location = (0.0, 0.0, 0.0)
ob_circle_005.rotation_euler = (0.0, -0.0, -4.712)
ob_circle_005.lock_rotations_4d = False
ob_circle_005.empty_display_type = 'ARROWS'
ob_circle_005.color = (0.0, 0.0, 0.0, 1.0)
ob_circle_005.lineart.crease_threshold = 0.0
ob_plane_005.location = (0.0, 0.0, 0.0)
ob_plane_005.lock_rotations_4d = False
ob_plane_005.empty_display_type = 'ARROWS'
ob_plane_005.color = (0.0, 0.0, 0.0, 1.0)
ob_plane_005.lineart.crease_threshold = 0.0
ob_cube_003.location = (0.0, 0.0, -6.644e-16)
ob_cube_003.rotation_euler = (1.571, -0.0, -4.712)
ob_cube_003.lock_rotations_4d = False
ob_cube_003.empty_display_type = 'ARROWS'
ob_cube_003.color = (0.0, 0.0, 0.0, 1.0)
ob_cube_003.lineart.crease_threshold = 0.0
ob_camera.location = (10.0, -10.0, 11.6)
ob_camera.rotation_euler = (1.047, 0.0, 0.7854)
ob_camera.lock_rotations_4d = False
ob_camera.empty_display_type = 'ARROWS'
ob_camera.color = (0.0, 0.0, 0.0, 1.0)
ob_camera.lineart.crease_threshold = 0.0
ob_sphere.location = (-0.02993, 0.1261, 0.07312)
ob_sphere.rotation_euler = (1.571, -0.0, 1.571)
ob_sphere.lock_rotations_4d = False
ob_sphere.empty_display_type = 'ARROWS'
ob_sphere.color = (0.0, 0.0, 0.0, 1.0)
ob_sphere.show_instancer_for_render = False
ob_sphere.instance_type = 'VERTS'
ob_sphere.use_instance_vertices_rotation = True
ob_sphere.lineart.crease_threshold = 0.0
ob_lamp_001.parent = ob_sphere
ob_lamp_001.matrix_parent_inverse = Matrix(((-4.371e-08, 1.0, -2.118e-22, -0.1261), (4.371e-08, 1.911e-15, 1.0, -0.07312), (1.0, 4.371e-08, -4.371e-08, 0.02993), (0.0, 0.0, 0.0, 1.0)))
ob_lamp_001.location = (-0.02993, 0.1261, 0.07312)
ob_lamp_001.rotation_euler = (1.571, -0.0, 1.571)
ob_lamp_001.lock_rotations_4d = False
ob_lamp_001.empty_display_type = 'ARROWS'
ob_lamp_001.color = (0.0, 0.0, 0.0, 1.0)
ob_lamp_001.lineart.crease_threshold = 0.0

# ---- collection membership
col_collection_1.objects.link(ob_circle_025)
col_collection_1.objects.link(ob_circle_009)
col_collection_1.objects.link(ob_circle_004)
col_collection_1.objects.link(ob_circle_003)
col_collection_1.objects.link(ob_circle_002)
col_collection_1.objects.link(ob_circle_001)
col_collection_1.objects.link(ob_circle)
col_collection_1.objects.link(ob_circle_005)
col_collection_1.objects.link(ob_plane_005)
col_collection_1.objects.link(ob_cube_003)
col_collection_2.objects.link(ob_camera)
col_collection_3.objects.link(ob_sphere)
col_collection_3.objects.link(ob_lamp_001)

# ---- scene / render settings (as saved in the file)
scene.camera = ob_camera
scene.frame_start = 1; scene.frame_end = 250; scene.frame_set(11)
scene.render.engine = 'BLENDER_EEVEE_NEXT'
scene.render.image_settings.color_mode = 'RGB'
scene.render.image_settings.compression = 90
scene.render.resolution_x = 128
scene.render.resolution_y = 128
scene.render.pixel_aspect_x = 100.0
scene.render.pixel_aspect_y = 100.0
scene.render.fps = 25
scene.render.dither_intensity = 0.0
scene.render.use_compositing = False
scene.render.use_sequencer = False
scene.render.bake_bias = 0.0
scene.render.use_stamp_time = False
scene.render.use_stamp_date = False
scene.render.use_stamp_frame = False
scene.render.use_stamp_camera = False
scene.render.use_stamp_scene = False
scene.render.use_stamp_filename = False
scene.render.use_stamp_render_time = False
scene.render.stamp_font_size = 0
scene.cycles.use_denoising = False
scene.cycles.samples = 10
scene.cycles.sampling_pattern = 'TABULATED_SOBOL'
scene.cycles.light_sampling_threshold = 0.0
scene.cycles.use_adaptive_sampling = False
scene.cycles.use_light_tree = False
scene.cycles.blur_glossy = 0.0
scene.cycles.volume_bounces = 1
scene.cycles.pixel_filter_type = 'GAUSSIAN'
scene.cycles.sample_clamp_indirect = 0.0
scene.view_settings.view_transform = 'Raw'
bpy.context.view_layer.update()
